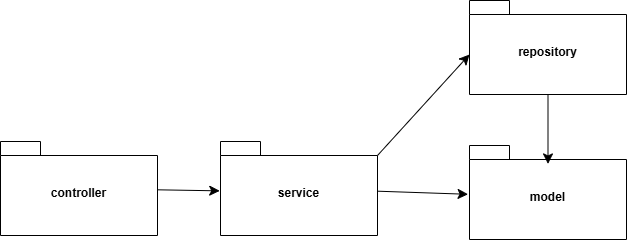

The diagram above was exported from draw.io. Its source (the exported page's mxGraphModel, read from the mxfile embedded in the PNG):
<mxGraphModel dx="983" dy="1015" grid="0" gridSize="10" guides="1" tooltips="1" connect="1" arrows="1" fold="1" page="0" pageScale="1" pageWidth="827" pageHeight="1169" math="0" shadow="0">
  <root>
    <mxCell id="0" />
    <mxCell id="1" parent="0" />
    <mxCell id="32zQABbtDT9CK8718M3Q-1" parent="1" style="shape=folder;fontStyle=1;spacingTop=10;tabWidth=40;tabHeight=14;tabPosition=left;html=1;whiteSpace=wrap;" value="controller" vertex="1">
      <mxGeometry height="94" width="157" x="75" y="26" as="geometry" />
    </mxCell>
    <mxCell id="32zQABbtDT9CK8718M3Q-2" parent="1" style="shape=folder;fontStyle=1;spacingTop=10;tabWidth=40;tabHeight=14;tabPosition=left;html=1;whiteSpace=wrap;" value="service" vertex="1">
      <mxGeometry height="94" width="157" x="295" y="26" as="geometry" />
    </mxCell>
    <mxCell id="32zQABbtDT9CK8718M3Q-3" parent="1" style="shape=folder;fontStyle=1;spacingTop=10;tabWidth=40;tabHeight=14;tabPosition=left;html=1;whiteSpace=wrap;" value="model" vertex="1">
      <mxGeometry height="94" width="157" x="544" y="30" as="geometry" />
    </mxCell>
    <mxCell id="32zQABbtDT9CK8718M3Q-4" parent="1" style="shape=folder;fontStyle=1;spacingTop=10;tabWidth=40;tabHeight=14;tabPosition=left;html=1;whiteSpace=wrap;" value="repository" vertex="1">
      <mxGeometry height="94" width="157" x="544" y="-115" as="geometry" />
    </mxCell>
    <mxCell id="32zQABbtDT9CK8718M3Q-5" edge="1" parent="1" source="32zQABbtDT9CK8718M3Q-1" style="edgeStyle=none;curved=1;rounded=0;orthogonalLoop=1;jettySize=auto;html=1;entryX=-0.005;entryY=0.525;entryDx=0;entryDy=0;entryPerimeter=0;fontSize=12;startSize=8;endSize=8;" target="32zQABbtDT9CK8718M3Q-2">
      <mxGeometry relative="1" as="geometry" />
    </mxCell>
    <mxCell id="32zQABbtDT9CK8718M3Q-6" edge="1" parent="1" source="32zQABbtDT9CK8718M3Q-2" style="edgeStyle=none;curved=1;rounded=0;orthogonalLoop=1;jettySize=auto;html=1;entryX=-0.009;entryY=0.519;entryDx=0;entryDy=0;entryPerimeter=0;fontSize=12;startSize=8;endSize=8;" target="32zQABbtDT9CK8718M3Q-3">
      <mxGeometry relative="1" as="geometry" />
    </mxCell>
    <mxCell id="32zQABbtDT9CK8718M3Q-8" edge="1" parent="1" source="32zQABbtDT9CK8718M3Q-2" style="edgeStyle=none;curved=1;rounded=0;orthogonalLoop=1;jettySize=auto;html=1;entryX=0;entryY=0;entryDx=0;entryDy=53.99999999999999;entryPerimeter=0;fontSize=12;startSize=8;endSize=8;exitX=0;exitY=0;exitDx=157;exitDy=14;exitPerimeter=0;" target="32zQABbtDT9CK8718M3Q-4">
      <mxGeometry relative="1" as="geometry" />
    </mxCell>
    <mxCell id="32zQABbtDT9CK8718M3Q-9" edge="1" parent="1" source="32zQABbtDT9CK8718M3Q-4" style="edgeStyle=none;curved=1;rounded=0;orthogonalLoop=1;jettySize=auto;html=1;entryX=0.5;entryY=0.196;entryDx=0;entryDy=0;entryPerimeter=0;fontSize=12;startSize=8;endSize=8;" target="32zQABbtDT9CK8718M3Q-3">
      <mxGeometry relative="1" as="geometry" />
    </mxCell>
  </root>
</mxGraphModel>